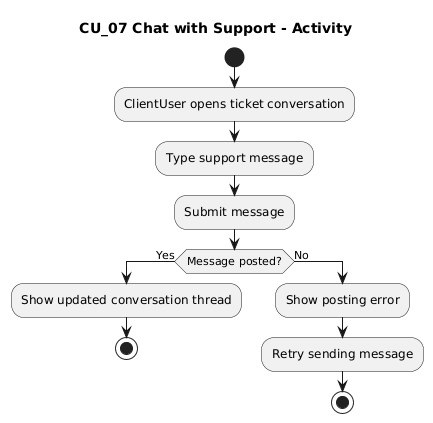

The diagram above was rendered by PlantUML. Its source (embedded in the PNG):
@startuml
title CU_07 Chat with Support - Activity
start
:ClientUser opens ticket conversation;
:Type support message;
:Submit message;
if (Message posted?) then (Yes)
  :Show updated conversation thread;
  stop
else (No)
  :Show posting error;
  :Retry sending message;
  stop
endif
@enduml